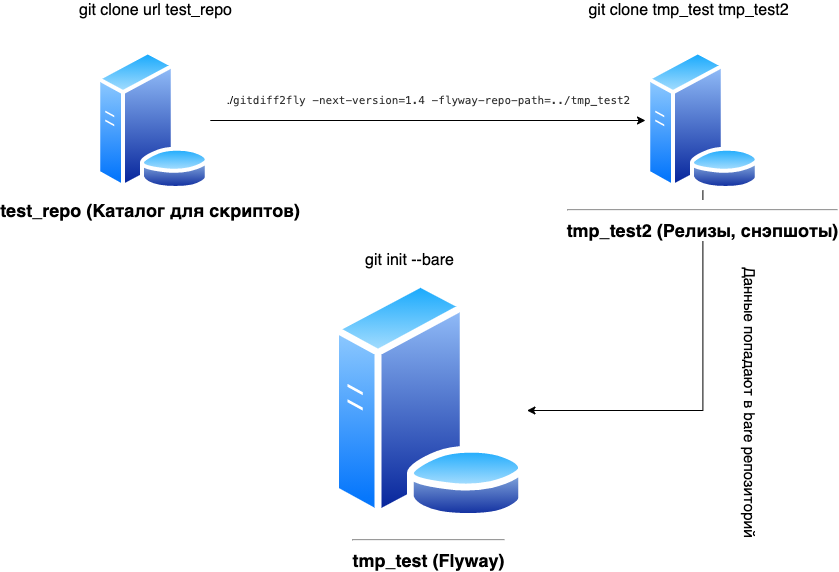

The diagram above was exported from draw.io. Its source (the exported page's mxGraphModel, read from the mxfile embedded in the PNG):
<mxGraphModel dx="1773" dy="649" grid="1" gridSize="10" guides="1" tooltips="1" connect="1" arrows="1" fold="1" page="1" pageScale="1" pageWidth="827" pageHeight="1169" math="0" shadow="0">
  <root>
    <mxCell id="0" />
    <mxCell id="1" parent="0" />
    <mxCell id="l_5iWEmE9Mt_pq0dujP--5" value="&lt;hr style=&quot;font-size: 18px&quot;&gt;&lt;font style=&quot;font-size: 18px&quot;&gt;&lt;b&gt;&lt;font style=&quot;font-size: 18px&quot;&gt;tmp_test &lt;/font&gt;(Flyway)&lt;/b&gt;&lt;/font&gt;" style="aspect=fixed;perimeter=ellipsePerimeter;html=1;align=center;shadow=0;dashed=0;spacingTop=3;image;image=img/lib/active_directory/database_server.svg;" vertex="1" parent="1">
      <mxGeometry x="315" y="320" width="196.8" height="240" as="geometry" />
    </mxCell>
    <mxCell id="l_5iWEmE9Mt_pq0dujP--16" style="edgeStyle=orthogonalEdgeStyle;rounded=0;orthogonalLoop=1;jettySize=auto;html=1;fontSize=11;" edge="1" parent="1" source="l_5iWEmE9Mt_pq0dujP--6" target="l_5iWEmE9Mt_pq0dujP--5">
      <mxGeometry relative="1" as="geometry">
        <mxPoint x="740" y="480" as="targetPoint" />
        <Array as="points">
          <mxPoint x="687" y="450" />
        </Array>
      </mxGeometry>
    </mxCell>
    <mxCell id="l_5iWEmE9Mt_pq0dujP--6" value="&lt;hr style=&quot;font-size: 18px&quot;&gt;&lt;font style=&quot;font-size: 18px&quot;&gt;&lt;b&gt;tmp_test2 (Релизы, снэпшоты)&lt;/b&gt;&lt;/font&gt;" style="aspect=fixed;perimeter=ellipsePerimeter;html=1;align=center;shadow=0;dashed=0;spacingTop=3;image;image=img/lib/active_directory/database_server.svg;" vertex="1" parent="1">
      <mxGeometry x="630" y="90" width="114.8" height="140" as="geometry" />
    </mxCell>
    <mxCell id="l_5iWEmE9Mt_pq0dujP--13" style="edgeStyle=orthogonalEdgeStyle;rounded=0;orthogonalLoop=1;jettySize=auto;html=1;" edge="1" parent="1" source="l_5iWEmE9Mt_pq0dujP--7" target="l_5iWEmE9Mt_pq0dujP--6">
      <mxGeometry relative="1" as="geometry">
        <mxPoint x="520" y="160" as="targetPoint" />
      </mxGeometry>
    </mxCell>
    <mxCell id="l_5iWEmE9Mt_pq0dujP--7" value="&lt;font style=&quot;font-size: 18px&quot;&gt;&lt;b&gt;test_repo (Каталог для скриптов)&amp;nbsp;&lt;/b&gt;&lt;/font&gt;" style="aspect=fixed;perimeter=ellipsePerimeter;html=1;align=center;shadow=0;dashed=0;spacingTop=3;image;image=img/lib/active_directory/database_server.svg;" vertex="1" parent="1">
      <mxGeometry x="80" y="90" width="114.8" height="140" as="geometry" />
    </mxCell>
    <mxCell id="l_5iWEmE9Mt_pq0dujP--15" value="./&lt;span style=&quot;background-color: transparent; font-family: consolas, &amp;quot;liberation mono&amp;quot;, menlo, courier, monospace; color: rgb(51, 51, 51); font-size: 11px;&quot;&gt;gitdiff2fly -next-version=1.4 -flyway-repo-path=../tmp_test2&lt;/span&gt;" style="text;html=1;align=center;verticalAlign=middle;resizable=0;points=[];autosize=1;strokeColor=none;fontSize=11;" vertex="1" parent="1">
      <mxGeometry x="203.39999999999998" y="130" width="420" height="20" as="geometry" />
    </mxCell>
    <mxCell id="l_5iWEmE9Mt_pq0dujP--17" value="git init --bare" style="text;html=1;align=center;verticalAlign=middle;resizable=0;points=[];autosize=1;strokeColor=none;fontSize=16;" vertex="1" parent="1">
      <mxGeometry x="344" y="290" width="100" height="20" as="geometry" />
    </mxCell>
    <mxCell id="l_5iWEmE9Mt_pq0dujP--19" value="git clone tmp_test tmp_test2" style="text;html=1;align=center;verticalAlign=middle;resizable=0;points=[];autosize=1;strokeColor=none;fontSize=16;" vertex="1" parent="1">
      <mxGeometry x="563.4" y="40" width="220" height="20" as="geometry" />
    </mxCell>
    <mxCell id="l_5iWEmE9Mt_pq0dujP--21" value="git clone url test_repo" style="text;html=1;align=center;verticalAlign=middle;resizable=0;points=[];autosize=1;strokeColor=none;fontSize=16;" vertex="1" parent="1">
      <mxGeometry x="55" y="40" width="170" height="20" as="geometry" />
    </mxCell>
    <mxCell id="l_5iWEmE9Mt_pq0dujP--23" value="&amp;nbsp;Данные попадают в bare репозиторий" style="text;html=1;align=center;verticalAlign=middle;resizable=0;points=[];autosize=1;strokeColor=none;fontSize=15;rotation=90;" vertex="1" parent="1">
      <mxGeometry x="590" y="430" width="290" height="20" as="geometry" />
    </mxCell>
  </root>
</mxGraphModel>